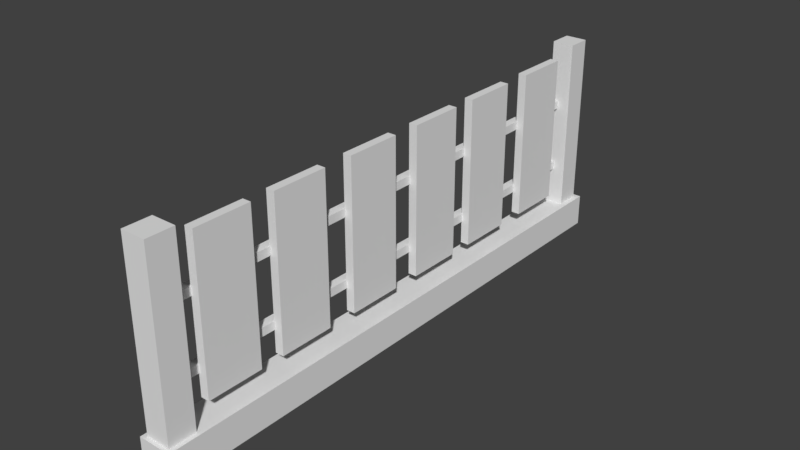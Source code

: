 # Source: fence.blend  (saved by Blender 2.79.0; exported with 4.5.12 LTS)
import bpy
from mathutils import Matrix  # noqa: F401  (used for matrix-valued properties, if any)

bpy.ops.wm.read_factory_settings(use_empty=True)
scene = bpy.context.scene
scene.name = 'Scene'

# ---- collections
col_collection_1 = bpy.data.collections.new('Collection 1'); scene.collection.children.link(col_collection_1)

# ---- materials (node trees are filled in below, after node groups)
mat_fence = bpy.data.materials.new('fence')
mat_fence.alpha_threshold = 0.0
mat_fence.use_transparent_shadow = False
mat_fence.roughness = 0.5

# ---- material node trees

# ---- world
world_world = bpy.data.worlds.new('World'); scene.world = world_world
world_world.color = (0.05088, 0.05088, 0.05088)
world_world.use_sun_shadow = False
world_world.sun_shadow_jitter_overblur = 0.0
world_world.cycles.sampling_method = 'MANUAL'

# ---- meshes
me_fence = bpy.data.meshes.new('fence')
me_fence.from_pydata([(-0.04172, -0.72, 0.0), (-0.04172, -0.72, 0.08151), (-0.04172, 0.72, 0.0), (-0.04172, 0.72, 0.08151), (0.04172, -0.72, 0.0), (0.04172, -0.72, 0.08151), (0.04172, 0.72, 0.0), (0.04172, 0.72, 0.08151), (-0.03101, -0.6425, 0.02038), (-0.03101, -0.7108, 0.02038), (-0.03101, -0.6425, 0.5251), (-0.03101, -0.7108, 0.5251), (0.03101, -0.6425, 0.02038), (0.03101, -0.7108, 0.02038), (0.03101, -0.6425, 0.5251), (0.03101, -0.7108, 0.5251), (-0.02798, 0.7075, 0.02038), (-0.02798, 0.6458, 0.02038), (-0.02798, 0.7075, 0.5251), (-0.02798, 0.6458, 0.5251), (0.02798, 0.7075, 0.02038), (0.02798, 0.6458, 0.02038), (0.02798, 0.7075, 0.5251), (0.02798, 0.6458, 0.5251), (-0.02506, -0.6796, 0.1768), (-0.02506, -0.6796, 0.1979), (-0.02506, 0.6796, 0.1768), (-0.02506, 0.6796, 0.1979), (-0.003433, -0.6796, 0.1768), (-0.003433, -0.6796, 0.1979), (-0.003433, 0.6796, 0.1768), (-0.003433, 0.6796, 0.1979), (-0.02506, -0.6796, 0.3489), (-0.02506, -0.6796, 0.37), (-0.02506, 0.6796, 0.3489), (-0.02506, 0.6796, 0.37), (-0.003433, -0.6796, 0.3489), (-0.003433, -0.6796, 0.37), (-0.003433, 0.6796, 0.3489), (-0.003433, 0.6796, 0.37), (-0.005722, -0.5946, 0.1195), (-0.005722, -0.5946, 0.495), (-0.005722, -0.4531, 0.1195), (-0.005722, -0.4531, 0.495), (0.0159, -0.5946, 0.1195), (0.0159, -0.5946, 0.495), (0.0159, -0.4531, 0.1195), (0.0159, -0.4531, 0.495), (-0.005722, -0.3928, 0.1195), (-0.005722, -0.3928, 0.495), (-0.005722, -0.2513, 0.1195), (-0.005722, -0.2513, 0.495), (0.0159, -0.3928, 0.1195), (0.0159, -0.3928, 0.495), (0.0159, -0.2513, 0.1195), (0.0159, -0.2513, 0.495), (-0.005722, -0.1747, 0.1195), (-0.005722, -0.1747, 0.495), (-0.005722, -0.0332, 0.1195), (-0.005722, -0.0332, 0.495), (0.0159, -0.1747, 0.1195), (0.0159, -0.1747, 0.495), (0.0159, -0.0332, 0.1195), (0.0159, -0.0332, 0.495), (0.01602, 0.1796, 0.495), (0.01602, 0.1796, 0.1195), (0.01602, 0.03808, 0.495), (0.01602, 0.03808, 0.1195), (-0.005604, 0.1796, 0.495), (-0.005604, 0.1796, 0.1195), (-0.005604, 0.03808, 0.495), (-0.005604, 0.03808, 0.1195), (-0.005604, 0.2399, 0.1195), (-0.005604, 0.2399, 0.495), (-0.005604, 0.3814, 0.1195), (-0.005604, 0.3814, 0.495), (0.01602, 0.2399, 0.1195), (0.01602, 0.2399, 0.495), (0.01602, 0.3814, 0.1195), (0.01602, 0.3814, 0.495), (-0.005604, 0.458, 0.1195), (-0.005604, 0.458, 0.495), (-0.005604, 0.5995, 0.1195), (-0.005604, 0.5995, 0.495), (0.01602, 0.458, 0.1195), (0.01602, 0.458, 0.495), (0.01602, 0.5995, 0.1195), (0.01602, 0.5995, 0.495)], [], [(0, 1, 3, 2), (2, 3, 7, 6), (6, 7, 5, 4), (4, 5, 1, 0), (2, 6, 4, 0), (7, 3, 1, 5), (8, 9, 11, 10), (10, 11, 15, 14), (14, 15, 13, 12), (12, 13, 9, 8), (10, 14, 12, 8), (15, 11, 9, 13), (16, 17, 19, 18), (18, 19, 23, 22), (22, 23, 21, 20), (20, 21, 17, 16), (18, 22, 20, 16), (23, 19, 17, 21), (24, 25, 27, 26), (26, 27, 31, 30), (30, 31, 29, 28), (28, 29, 25, 24), (26, 30, 28, 24), (31, 27, 25, 29), (32, 33, 35, 34), (34, 35, 39, 38), (38, 39, 37, 36), (36, 37, 33, 32), (34, 38, 36, 32), (39, 35, 33, 37), (40, 41, 43, 42), (42, 43, 47, 46), (46, 47, 45, 44), (44, 45, 41, 40), (42, 46, 44, 40), (47, 43, 41, 45), (48, 49, 51, 50), (50, 51, 55, 54), (54, 55, 53, 52), (52, 53, 49, 48), (50, 54, 52, 48), (55, 51, 49, 53), (56, 57, 59, 58), (58, 59, 63, 62), (62, 63, 61, 60), (60, 61, 57, 56), (58, 62, 60, 56), (63, 59, 57, 61), (69, 65, 67, 71), (69, 68, 64, 65), (71, 70, 68, 69), (67, 66, 70, 71), (64, 68, 70, 66), (65, 64, 66, 67), (72, 73, 75, 74), (74, 75, 79, 78), (78, 79, 77, 76), (76, 77, 73, 72), (74, 78, 76, 72), (79, 75, 73, 77), (80, 81, 83, 82), (82, 83, 87, 86), (86, 87, 85, 84), (84, 85, 81, 80), (82, 86, 84, 80), (87, 83, 81, 85)])
_uv = me_fence.uv_layers.new(name='UVMap')
_uv.uv.foreach_set('vector', [0.05217, 0.2055, 0.05217, 0.1548, 0.9478, 0.1548, 0.9478, 0.2055, 0.9997, 0.05217, 0.9997, 0.1029, 0.9478, 0.1029, 0.9478, 0.05217, 0.9478, 0.05217, 0.9478, 0.1029, 0.05217, 0.1029, 0.05217, 0.05217, 0.05217, 0.05217, 0.05217, 0.1029, 0.0002752, 0.1029, 0.0002753, 0.05217, 0.9478, 0.0002758, 0.9478, 0.05217, 0.05217, 0.05217, 0.05217, 0.0002752, 0.9478, 0.1029, 0.9478, 0.1548, 0.05217, 0.1548, 0.05217, 0.1029, 0.06811, 0.5533, 0.06811, 0.5026, 0.4798, 0.5026, 0.4798, 0.5533, 0.5265, 0.4058, 0.5265, 0.4565, 0.4798, 0.4565, 0.4798, 0.4058, 0.4798, 0.4058, 0.4798, 0.4565, 0.06811, 0.4565, 0.06811, 0.4058, 0.06811, 0.4058, 0.06811, 0.4565, 0.02404, 0.4565, 0.02404, 0.4058, 0.4798, 0.3598, 0.4798, 0.4058, 0.06811, 0.4058, 0.06811, 0.3598, 0.4798, 0.4565, 0.4798, 0.5026, 0.06811, 0.5026, 0.06811, 0.4565, 0.4809, 0.5025, 0.4809, 0.5528, 0.06917, 0.5528, 0.06917, 0.5025, 0.02353, 0.4569, 0.02353, 0.4066, 0.06917, 0.4066, 0.06917, 0.4569, 0.06917, 0.4569, 0.06917, 0.4066, 0.4809, 0.4066, 0.4809, 0.4569, 0.4809, 0.4569, 0.4809, 0.4066, 0.5265, 0.4066, 0.5265, 0.4569, 0.06917, 0.5025, 0.06917, 0.4569, 0.4809, 0.4569, 0.4809, 0.5025, 0.06917, 0.4066, 0.06917, 0.3609, 0.4809, 0.3609, 0.4809, 0.4066, 0.05411, 0.3055, 0.05414, 0.29, 0.9427, 0.29, 0.9427, 0.3055, 0.9587, 0.259, 0.9586, 0.2745, 0.9428, 0.2745, 0.9428, 0.259, 0.9428, 0.259, 0.9428, 0.2745, 0.05416, 0.2745, 0.05419, 0.259, 0.05419, 0.259, 0.05416, 0.2745, 0.03829, 0.2745, 0.03832, 0.259, 0.9428, 0.2435, 0.9428, 0.259, 0.05419, 0.259, 0.05422, 0.2435, 0.9428, 0.2745, 0.9427, 0.29, 0.05414, 0.29, 0.05416, 0.2745, 0.05404, 0.3055, 0.05407, 0.29, 0.9427, 0.29, 0.9426, 0.3055, 0.9586, 0.259, 0.9586, 0.2745, 0.9427, 0.2744, 0.9427, 0.2589, 0.9427, 0.2589, 0.9427, 0.2744, 0.0541, 0.2744, 0.05412, 0.2589, 0.05412, 0.2589, 0.0541, 0.2744, 0.03822, 0.2744, 0.03825, 0.2589, 0.9428, 0.2434, 0.9427, 0.2589, 0.05412, 0.2589, 0.05415, 0.2434, 0.9427, 0.2744, 0.9427, 0.29, 0.05407, 0.29, 0.0541, 0.2744, 0.5787, 0.5179, 0.9423, 0.5179, 0.9423, 0.6549, 0.5787, 0.6549, 0.5787, 0.339, 0.9423, 0.339, 0.9423, 0.3599, 0.5787, 0.3599, 0.5787, 0.3599, 0.9423, 0.3599, 0.9423, 0.4969, 0.5787, 0.4969, 0.5787, 0.4969, 0.9423, 0.4969, 0.9423, 0.5179, 0.5787, 0.5179, 0.5577, 0.3599, 0.5787, 0.3599, 0.5787, 0.4969, 0.5577, 0.4969, 0.9423, 0.3599, 0.9633, 0.3599, 0.9633, 0.4969, 0.9423, 0.4969, 0.5783, 0.518, 0.942, 0.518, 0.942, 0.655, 0.5783, 0.655, 0.5783, 0.3391, 0.942, 0.3391, 0.942, 0.36, 0.5783, 0.36, 0.5783, 0.36, 0.942, 0.36, 0.942, 0.497, 0.5783, 0.497, 0.5783, 0.497, 0.942, 0.497, 0.942, 0.518, 0.5783, 0.518, 0.5573, 0.36, 0.5783, 0.36, 0.5783, 0.497, 0.5573, 0.497, 0.942, 0.36, 0.9629, 0.36, 0.9629, 0.497, 0.942, 0.497, 0.5786, 0.5181, 0.9423, 0.5181, 0.9423, 0.655, 0.5786, 0.655, 0.5786, 0.3392, 0.9423, 0.3392, 0.9423, 0.3601, 0.5786, 0.3601, 0.5786, 0.3601, 0.9423, 0.3601, 0.9423, 0.4971, 0.5786, 0.4971, 0.5786, 0.4971, 0.9423, 0.4971, 0.9423, 0.5181, 0.5786, 0.5181, 0.5576, 0.3601, 0.5786, 0.3601, 0.5786, 0.4971, 0.5576, 0.4971, 0.9423, 0.3601, 0.9632, 0.3601, 0.9632, 0.4971, 0.9423, 0.4971, 0.963, 0.497, 0.9421, 0.497, 0.9421, 0.36, 0.963, 0.36, 0.9421, 0.5179, 0.5784, 0.5179, 0.5784, 0.497, 0.9421, 0.497, 0.9421, 0.6549, 0.5784, 0.6549, 0.5784, 0.5179, 0.9421, 0.5179, 0.9421, 0.36, 0.5784, 0.36, 0.5784, 0.339, 0.9421, 0.339, 0.5784, 0.497, 0.5574, 0.497, 0.5574, 0.36, 0.5784, 0.36, 0.9421, 0.497, 0.5784, 0.497, 0.5784, 0.36, 0.9421, 0.36, 0.9421, 0.655, 0.5784, 0.655, 0.5784, 0.518, 0.9421, 0.518, 0.9421, 0.518, 0.5784, 0.518, 0.5784, 0.4971, 0.9421, 0.4971, 0.9421, 0.4971, 0.5784, 0.4971, 0.5784, 0.3601, 0.9421, 0.3601, 0.9421, 0.3601, 0.5784, 0.3601, 0.5784, 0.3391, 0.9421, 0.3391, 0.963, 0.4971, 0.9421, 0.4971, 0.9421, 0.3601, 0.963, 0.3601, 0.5784, 0.4971, 0.5575, 0.4971, 0.5575, 0.3601, 0.5784, 0.3601, 0.9424, 0.655, 0.5787, 0.655, 0.5787, 0.518, 0.9424, 0.518, 0.9424, 0.518, 0.5787, 0.518, 0.5787, 0.4971, 0.9424, 0.4971, 0.9424, 0.4971, 0.5787, 0.4971, 0.5787, 0.3601, 0.9424, 0.3601, 0.9424, 0.3601, 0.5787, 0.3601, 0.5787, 0.3391, 0.9424, 0.3391, 0.9633, 0.4971, 0.9424, 0.4971, 0.9424, 0.3601, 0.9633, 0.3601, 0.5787, 0.4971, 0.5578, 0.4971, 0.5578, 0.3601, 0.5787, 0.3601])
me_fence.materials.append(mat_fence)
me_fence.use_remesh_preserve_volume = False
me_fence.use_remesh_preserve_attributes = False
me_fence.use_mirror_vertex_groups = False
me_fence.update()

# ---- objects
ob_fence = bpy.data.objects.new('fence', me_fence)

# ---- transforms, parenting, visibility, modifiers, constraints
ob_fence.location = (0.0, 0.0, 0.0)
ob_fence.lineart.crease_threshold = 0.0

# ---- collection membership
col_collection_1.objects.link(ob_fence)

# ---- scene / render settings (as saved in the file)
scene.frame_start = 1; scene.frame_end = 250; scene.frame_set(1)
scene.render.engine = 'BLENDER_EEVEE_NEXT'
scene.render.resolution_percentage = 50
scene.render.dither_intensity = 0.0
scene.cycles.use_denoising = False
scene.cycles.samples = 128
scene.cycles.sampling_pattern = 'TABULATED_SOBOL'
scene.cycles.use_adaptive_sampling = False
scene.cycles.use_light_tree = False
scene.cycles.blur_glossy = 0.0
scene.cycles.sample_clamp_indirect = 0.0
scene.view_settings.view_transform = 'Standard'
bpy.context.view_layer.update()

# ---- added for rendering (the .blend has no active camera and no usable light): camera, sun
cam_auto = bpy.data.cameras.new('AutoCamera')
cam_auto.lens = 50.0
cam_auto.sensor_width = 36.0
cam_auto.clip_end = 1000.0
ob_auto_camera = bpy.data.objects.new('AutoCamera', cam_auto)
scene.collection.objects.link(ob_auto_camera)
ob_auto_camera.location = (1.42033, -1.70439, 1.39883)
ob_auto_camera.rotation_euler = (1.09748, -7.21219e-08, 0.694738)
scene.camera = ob_auto_camera
light_auto_sun = bpy.data.lights.new('AutoSun', 'SUN')
light_auto_sun.energy = 3.0
light_auto_sun.angle = 0.0523599
ob_auto_sun = bpy.data.objects.new('AutoSun', light_auto_sun)
scene.collection.objects.link(ob_auto_sun)
ob_auto_sun.rotation_euler = (0.872665, 0.174533, 0.523599)
bpy.context.view_layer.update()
